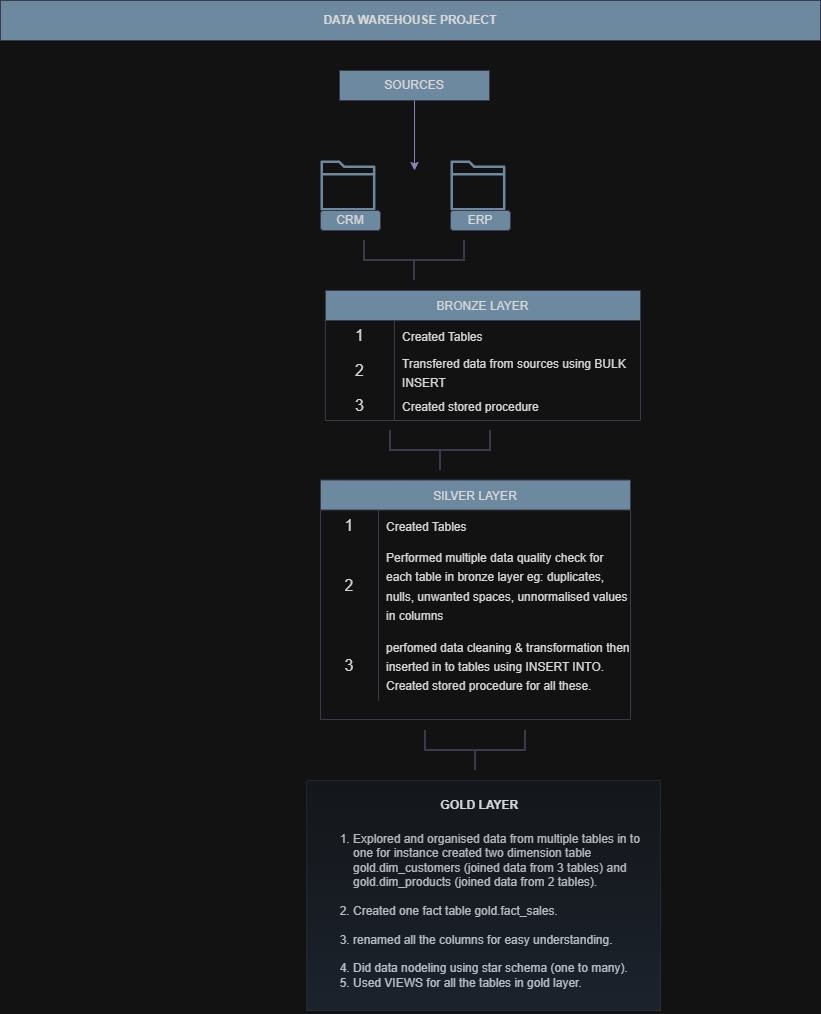

The diagram above was exported from draw.io. Its source (the exported page's mxGraphModel, read from the mxfile embedded in the PNG):
<mxGraphModel dx="946" dy="610" grid="0" gridSize="10" guides="1" tooltips="1" connect="1" arrows="1" fold="1" page="1" pageScale="1" pageWidth="827" pageHeight="1169" background="none" math="0" shadow="0">
  <root>
    <mxCell id="0" />
    <mxCell id="1" parent="0" />
    <mxCell id="hD9kUaKcrVnnhzfhzJXR-2" parent="1" style="rounded=0;whiteSpace=wrap;html=1;fontStyle=1;labelBackgroundColor=none;fillColor=#5D7F99;strokeColor=#D0CEE2;fontColor=#1A1A1A;" value="DATA WAREHOUSE PROJECT" vertex="1">
      <mxGeometry height="40" width="820" y="10" as="geometry" />
    </mxCell>
    <mxCell id="hD9kUaKcrVnnhzfhzJXR-3" parent="1" style="rounded=0;whiteSpace=wrap;html=1;labelBackgroundColor=none;fillColor=#5D7F99;strokeColor=#D0CEE2;fontColor=#1A1A1A;" value="SOURCES" vertex="1">
      <mxGeometry height="30" width="150" x="339" y="80" as="geometry" />
    </mxCell>
    <mxCell id="hD9kUaKcrVnnhzfhzJXR-5" edge="1" parent="1" source="hD9kUaKcrVnnhzfhzJXR-3" style="endArrow=classic;html=1;rounded=0;exitX=0.5;exitY=1;exitDx=0;exitDy=0;labelBackgroundColor=none;strokeColor=#736CA8;fontColor=default;" value="">
      <mxGeometry height="50" relative="1" width="50" as="geometry">
        <mxPoint x="380" y="160" as="sourcePoint" />
        <mxPoint x="414" y="180" as="targetPoint" />
      </mxGeometry>
    </mxCell>
    <mxCell id="hD9kUaKcrVnnhzfhzJXR-6" parent="1" style="sketch=0;outlineConnect=0;fontColor=#1A1A1A;fillColor=#5D7F99;strokeColor=none;dashed=0;verticalLabelPosition=bottom;verticalAlign=top;align=center;html=1;fontSize=12;fontStyle=0;aspect=fixed;pointerEvents=1;shape=mxgraph.aws4.folder;labelBackgroundColor=none;" value="" vertex="1">
      <mxGeometry height="50" width="54.93" x="320" y="170" as="geometry" />
    </mxCell>
    <mxCell id="hD9kUaKcrVnnhzfhzJXR-7" parent="1" style="sketch=0;outlineConnect=0;fontColor=#1A1A1A;fillColor=#5D7F99;strokeColor=none;dashed=0;verticalLabelPosition=bottom;verticalAlign=top;align=center;html=1;fontSize=12;fontStyle=0;aspect=fixed;pointerEvents=1;shape=mxgraph.aws4.folder;labelBackgroundColor=none;" value="" vertex="1">
      <mxGeometry height="50" width="54.93" x="450" y="170" as="geometry" />
    </mxCell>
    <mxCell id="hD9kUaKcrVnnhzfhzJXR-8" parent="1" style="rounded=1;whiteSpace=wrap;html=1;labelBackgroundColor=none;fillColor=#5D7F99;strokeColor=#D0CEE2;fontColor=#1A1A1A;" value="CRM" vertex="1">
      <mxGeometry height="20" width="60" x="320" y="220" as="geometry" />
    </mxCell>
    <mxCell id="hD9kUaKcrVnnhzfhzJXR-9" parent="1" style="rounded=1;whiteSpace=wrap;html=1;labelBackgroundColor=none;fillColor=#5D7F99;strokeColor=#D0CEE2;fontColor=#1A1A1A;" value="ERP" vertex="1">
      <mxGeometry height="20" width="60" x="450" y="220" as="geometry" />
    </mxCell>
    <mxCell id="hD9kUaKcrVnnhzfhzJXR-10" parent="1" style="strokeWidth=2;html=1;shape=mxgraph.flowchart.annotation_2;align=left;labelPosition=right;pointerEvents=1;direction=north;labelBackgroundColor=none;fillColor=#5D7F99;strokeColor=#D0CEE2;fontColor=#1A1A1A;" value="" vertex="1">
      <mxGeometry height="40" width="100" x="364" y="250" as="geometry" />
    </mxCell>
    <mxCell id="hD9kUaKcrVnnhzfhzJXR-19" parent="1" style="shape=table;startSize=30;container=1;collapsible=0;childLayout=tableLayout;fixedRows=1;rowLines=0;fontStyle=0;strokeColor=#D0CEE2;fontSize=12;labelBackgroundColor=none;fillColor=#5D7F99;fontColor=#1A1A1A;" value="BRONZE LAYER" vertex="1">
      <mxGeometry height="130" width="315.07" x="324.93" y="300" as="geometry" />
    </mxCell>
    <mxCell id="hD9kUaKcrVnnhzfhzJXR-20" parent="hD9kUaKcrVnnhzfhzJXR-19" style="shape=tableRow;horizontal=0;startSize=0;swimlaneHead=0;swimlaneBody=0;top=0;left=0;bottom=0;right=0;collapsible=0;dropTarget=0;fillColor=none;points=[[0,0.5],[1,0.5]];portConstraint=eastwest;strokeColor=#D0CEE2;fontSize=16;labelBackgroundColor=none;fontColor=#1A1A1A;" value="" vertex="1">
      <mxGeometry height="30" width="315.07" y="30" as="geometry" />
    </mxCell>
    <mxCell id="hD9kUaKcrVnnhzfhzJXR-21" parent="hD9kUaKcrVnnhzfhzJXR-20" style="shape=partialRectangle;html=1;whiteSpace=wrap;connectable=0;fillColor=none;top=0;left=0;bottom=0;right=0;overflow=hidden;pointerEvents=1;strokeColor=#D0CEE2;fontSize=16;labelBackgroundColor=none;fontColor=#1A1A1A;" value="1" vertex="1">
      <mxGeometry height="30" width="69" as="geometry">
        <mxRectangle height="30" width="69" as="alternateBounds" />
      </mxGeometry>
    </mxCell>
    <mxCell id="hD9kUaKcrVnnhzfhzJXR-22" parent="hD9kUaKcrVnnhzfhzJXR-20" style="shape=partialRectangle;html=1;whiteSpace=wrap;connectable=0;fillColor=none;top=0;left=0;bottom=0;right=0;align=left;spacingLeft=6;overflow=hidden;strokeColor=#D0CEE2;fontSize=16;labelBackgroundColor=none;fontColor=#1A1A1A;" value="&lt;font style=&quot;font-size: 12px;&quot;&gt;Created Tables&amp;nbsp;&lt;/font&gt;" vertex="1">
      <mxGeometry height="30" width="246" x="69" as="geometry">
        <mxRectangle height="30" width="246" as="alternateBounds" />
      </mxGeometry>
    </mxCell>
    <mxCell id="hD9kUaKcrVnnhzfhzJXR-23" parent="hD9kUaKcrVnnhzfhzJXR-19" style="shape=tableRow;horizontal=0;startSize=0;swimlaneHead=0;swimlaneBody=0;top=0;left=0;bottom=0;right=0;collapsible=0;dropTarget=0;fillColor=none;points=[[0,0.5],[1,0.5]];portConstraint=eastwest;strokeColor=#D0CEE2;fontSize=16;labelBackgroundColor=none;fontColor=#1A1A1A;" value="" vertex="1">
      <mxGeometry height="40" width="315.07" y="60" as="geometry" />
    </mxCell>
    <mxCell id="hD9kUaKcrVnnhzfhzJXR-24" parent="hD9kUaKcrVnnhzfhzJXR-23" style="shape=partialRectangle;html=1;whiteSpace=wrap;connectable=0;fillColor=none;top=0;left=0;bottom=0;right=0;overflow=hidden;strokeColor=#D0CEE2;fontSize=16;labelBackgroundColor=none;fontColor=#1A1A1A;" value="2" vertex="1">
      <mxGeometry height="40" width="69" as="geometry">
        <mxRectangle height="40" width="69" as="alternateBounds" />
      </mxGeometry>
    </mxCell>
    <mxCell id="hD9kUaKcrVnnhzfhzJXR-25" parent="hD9kUaKcrVnnhzfhzJXR-23" style="shape=partialRectangle;html=1;whiteSpace=wrap;connectable=0;fillColor=none;top=0;left=0;bottom=0;right=0;align=left;spacingLeft=6;overflow=hidden;strokeColor=#D0CEE2;fontSize=16;labelBackgroundColor=none;fontColor=#1A1A1A;" value="&lt;font style=&quot;font-size: 12px;&quot;&gt;Transfered data from sources using BULK INSERT&lt;/font&gt;&lt;div&gt;&lt;div&gt;&lt;div&gt;&lt;br&gt;&lt;/div&gt;&lt;/div&gt;&lt;/div&gt;" vertex="1">
      <mxGeometry height="40" width="246" x="69" as="geometry">
        <mxRectangle height="40" width="246" as="alternateBounds" />
      </mxGeometry>
    </mxCell>
    <mxCell id="hD9kUaKcrVnnhzfhzJXR-26" parent="hD9kUaKcrVnnhzfhzJXR-19" style="shape=tableRow;horizontal=0;startSize=0;swimlaneHead=0;swimlaneBody=0;top=0;left=0;bottom=0;right=0;collapsible=0;dropTarget=0;fillColor=none;points=[[0,0.5],[1,0.5]];portConstraint=eastwest;strokeColor=#D0CEE2;fontSize=16;labelBackgroundColor=none;fontColor=#1A1A1A;" value="" vertex="1">
      <mxGeometry height="30" width="315.07" y="100" as="geometry" />
    </mxCell>
    <mxCell id="hD9kUaKcrVnnhzfhzJXR-27" parent="hD9kUaKcrVnnhzfhzJXR-26" style="shape=partialRectangle;html=1;whiteSpace=wrap;connectable=0;fillColor=none;top=0;left=0;bottom=0;right=0;overflow=hidden;strokeColor=#D0CEE2;fontSize=16;labelBackgroundColor=none;fontColor=#1A1A1A;" value="3" vertex="1">
      <mxGeometry height="30" width="69" as="geometry">
        <mxRectangle height="30" width="69" as="alternateBounds" />
      </mxGeometry>
    </mxCell>
    <mxCell id="hD9kUaKcrVnnhzfhzJXR-28" parent="hD9kUaKcrVnnhzfhzJXR-26" style="shape=partialRectangle;html=1;whiteSpace=wrap;connectable=0;fillColor=none;top=0;left=0;bottom=0;right=0;align=left;spacingLeft=6;overflow=hidden;strokeColor=#D0CEE2;fontSize=16;labelBackgroundColor=none;fontColor=#1A1A1A;" value="&lt;font style=&quot;font-size: 12px;&quot;&gt;Created stored procedure&lt;/font&gt;" vertex="1">
      <mxGeometry height="30" width="246" x="69" as="geometry">
        <mxRectangle height="30" width="246" as="alternateBounds" />
      </mxGeometry>
    </mxCell>
    <mxCell id="hD9kUaKcrVnnhzfhzJXR-29" parent="1" style="strokeWidth=2;html=1;shape=mxgraph.flowchart.annotation_2;align=left;labelPosition=right;pointerEvents=1;direction=north;labelBackgroundColor=none;fillColor=#5D7F99;strokeColor=#D0CEE2;fontColor=#1A1A1A;" value="" vertex="1">
      <mxGeometry height="40" width="100" x="390" y="440" as="geometry" />
    </mxCell>
    <mxCell id="hD9kUaKcrVnnhzfhzJXR-30" parent="1" style="shape=table;startSize=30;container=1;collapsible=0;childLayout=tableLayout;fixedRows=1;rowLines=0;fontStyle=0;strokeColor=#D0CEE2;fontSize=12;labelBackgroundColor=none;fillColor=#5D7F99;fontColor=#1A1A1A;" value="SILVER LAYER" vertex="1">
      <mxGeometry height="239.5" width="310" x="320" y="489.5" as="geometry" />
    </mxCell>
    <mxCell id="hD9kUaKcrVnnhzfhzJXR-31" parent="hD9kUaKcrVnnhzfhzJXR-30" style="shape=tableRow;horizontal=0;startSize=0;swimlaneHead=0;swimlaneBody=0;top=0;left=0;bottom=0;right=0;collapsible=0;dropTarget=0;fillColor=none;points=[[0,0.5],[1,0.5]];portConstraint=eastwest;strokeColor=#D0CEE2;fontSize=16;labelBackgroundColor=none;fontColor=#1A1A1A;" value="" vertex="1">
      <mxGeometry height="30" width="310" y="30" as="geometry" />
    </mxCell>
    <mxCell id="hD9kUaKcrVnnhzfhzJXR-32" parent="hD9kUaKcrVnnhzfhzJXR-31" style="shape=partialRectangle;html=1;whiteSpace=wrap;connectable=0;fillColor=none;top=0;left=0;bottom=0;right=0;overflow=hidden;pointerEvents=1;strokeColor=#D0CEE2;fontSize=16;labelBackgroundColor=none;fontColor=#1A1A1A;" value="1" vertex="1">
      <mxGeometry height="30" width="58" as="geometry">
        <mxRectangle height="30" width="58" as="alternateBounds" />
      </mxGeometry>
    </mxCell>
    <mxCell id="hD9kUaKcrVnnhzfhzJXR-33" parent="hD9kUaKcrVnnhzfhzJXR-31" style="shape=partialRectangle;html=1;whiteSpace=wrap;connectable=0;fillColor=none;top=0;left=0;bottom=0;right=0;align=left;spacingLeft=6;overflow=hidden;strokeColor=#D0CEE2;fontSize=16;labelBackgroundColor=none;fontColor=#1A1A1A;" value="&lt;font style=&quot;font-size: 12px;&quot;&gt;Created Tables&amp;nbsp;&lt;/font&gt;" vertex="1">
      <mxGeometry height="30" width="252" x="58" as="geometry">
        <mxRectangle height="30" width="252" as="alternateBounds" />
      </mxGeometry>
    </mxCell>
    <mxCell id="hD9kUaKcrVnnhzfhzJXR-34" parent="hD9kUaKcrVnnhzfhzJXR-30" style="shape=tableRow;horizontal=0;startSize=0;swimlaneHead=0;swimlaneBody=0;top=0;left=0;bottom=0;right=0;collapsible=0;dropTarget=0;fillColor=none;points=[[0,0.5],[1,0.5]];portConstraint=eastwest;strokeColor=#D0CEE2;fontSize=16;labelBackgroundColor=none;fontColor=#1A1A1A;" value="" vertex="1">
      <mxGeometry height="90" width="310" y="60" as="geometry" />
    </mxCell>
    <mxCell id="hD9kUaKcrVnnhzfhzJXR-35" parent="hD9kUaKcrVnnhzfhzJXR-34" style="shape=partialRectangle;html=1;whiteSpace=wrap;connectable=0;fillColor=none;top=0;left=0;bottom=0;right=0;overflow=hidden;strokeColor=#D0CEE2;fontSize=16;labelBackgroundColor=none;fontColor=#1A1A1A;" value="2" vertex="1">
      <mxGeometry height="90" width="58" as="geometry">
        <mxRectangle height="90" width="58" as="alternateBounds" />
      </mxGeometry>
    </mxCell>
    <mxCell id="hD9kUaKcrVnnhzfhzJXR-36" parent="hD9kUaKcrVnnhzfhzJXR-34" style="shape=partialRectangle;html=1;whiteSpace=wrap;connectable=0;fillColor=none;top=0;left=0;bottom=0;right=0;align=left;spacingLeft=6;overflow=hidden;strokeColor=#D0CEE2;fontSize=16;labelBackgroundColor=none;fontColor=#1A1A1A;" value="&lt;div&gt;&lt;div&gt;&lt;div&gt;&lt;span style=&quot;font-size: 12px;&quot;&gt;Performed multiple data quality check for each table in bronze layer eg: duplicates, nulls, unwanted spaces, unnormalised values in columns&lt;/span&gt;&lt;/div&gt;&lt;/div&gt;&lt;/div&gt;" vertex="1">
      <mxGeometry height="90" width="252" x="58" as="geometry">
        <mxRectangle height="90" width="252" as="alternateBounds" />
      </mxGeometry>
    </mxCell>
    <mxCell id="hD9kUaKcrVnnhzfhzJXR-37" parent="hD9kUaKcrVnnhzfhzJXR-30" style="shape=tableRow;horizontal=0;startSize=0;swimlaneHead=0;swimlaneBody=0;top=0;left=0;bottom=0;right=0;collapsible=0;dropTarget=0;fillColor=none;points=[[0,0.5],[1,0.5]];portConstraint=eastwest;strokeColor=#D0CEE2;fontSize=16;labelBackgroundColor=none;fontColor=#1A1A1A;" value="" vertex="1">
      <mxGeometry height="71" width="310" y="150" as="geometry" />
    </mxCell>
    <mxCell id="hD9kUaKcrVnnhzfhzJXR-38" parent="hD9kUaKcrVnnhzfhzJXR-37" style="shape=partialRectangle;html=1;whiteSpace=wrap;connectable=0;fillColor=none;top=0;left=0;bottom=0;right=0;overflow=hidden;strokeColor=#D0CEE2;fontSize=16;labelBackgroundColor=none;fontColor=#1A1A1A;" value="3" vertex="1">
      <mxGeometry height="71" width="58" as="geometry">
        <mxRectangle height="71" width="58" as="alternateBounds" />
      </mxGeometry>
    </mxCell>
    <mxCell id="hD9kUaKcrVnnhzfhzJXR-39" parent="hD9kUaKcrVnnhzfhzJXR-37" style="shape=partialRectangle;html=1;whiteSpace=wrap;connectable=0;fillColor=none;top=0;left=0;bottom=0;right=0;align=left;spacingLeft=6;overflow=hidden;strokeColor=#D0CEE2;fontSize=16;labelBackgroundColor=none;fontColor=#1A1A1A;" value="&lt;div&gt;&lt;font style=&quot;font-size: 12px;&quot;&gt;perfomed data cleaning &amp;amp; transformation then inserted in to tables using INSERT INTO. Created stored procedure for all these.&lt;/font&gt;&lt;/div&gt;" vertex="1">
      <mxGeometry height="71" width="252" x="58" as="geometry">
        <mxRectangle height="71" width="252" as="alternateBounds" />
      </mxGeometry>
    </mxCell>
    <mxCell id="hD9kUaKcrVnnhzfhzJXR-40" parent="1" style="shape=tableRow;horizontal=0;startSize=0;swimlaneHead=0;swimlaneBody=0;top=0;left=0;bottom=0;right=0;collapsible=0;dropTarget=0;fillColor=none;points=[[0,0.5],[1,0.5]];portConstraint=eastwest;strokeColor=#D0CEE2;fontSize=16;labelBackgroundColor=none;fontColor=#1A1A1A;" value="" vertex="1">
      <mxGeometry height="30" width="270" x="320" y="680" as="geometry" />
    </mxCell>
    <mxCell id="hD9kUaKcrVnnhzfhzJXR-47" parent="1" style="strokeWidth=2;html=1;shape=mxgraph.flowchart.annotation_2;align=left;labelPosition=right;pointerEvents=1;direction=north;labelBackgroundColor=none;fillColor=#5D7F99;strokeColor=#D0CEE2;fontColor=#1A1A1A;" value="" vertex="1">
      <mxGeometry height="40" width="100" x="425" y="740" as="geometry" />
    </mxCell>
    <mxCell id="hD9kUaKcrVnnhzfhzJXR-48" parent="1" style="text;html=1;whiteSpace=wrap;overflow=hidden;rounded=0;align=center;labelBackgroundColor=none;fontColor=#1A1A1A;" value="&lt;h1 style=&quot;margin-top: 0px;&quot;&gt;&lt;span style=&quot;background-color: transparent; color: light-dark(rgb(0, 0, 0), rgb(255, 255, 255));&quot;&gt;&lt;font style=&quot;font-size: 12px;&quot;&gt;GOLD LAYER&amp;nbsp;&lt;/font&gt;&lt;/span&gt;&lt;/h1&gt;&lt;div style=&quot;text-align: left;&quot;&gt;&lt;ol&gt;&lt;li&gt;Explored and organised data from multiple tables in to one for instance created two dimension table gold.dim_customers (joined data from 3 tables) and gold.dim_products (joined data from 2 tables).&lt;br&gt;&lt;br&gt;&lt;/li&gt;&lt;li&gt;Created one fact table gold.fact_sales.&lt;br&gt;&lt;br&gt;&lt;/li&gt;&lt;li&gt;renamed all the columns for easy understanding.&lt;br&gt;&lt;br&gt;&lt;/li&gt;&lt;li&gt;Did data nodeling using star schema (one to many).&lt;br&gt;&lt;/li&gt;&lt;li&gt;Used VIEWS for all the tables in gold layer.&lt;/li&gt;&lt;/ol&gt;&lt;/div&gt;&lt;div&gt;&lt;span style=&quot;background-color: transparent; color: light-dark(rgb(0, 0, 0), rgb(255, 255, 255));&quot;&gt;&lt;font style=&quot;font-size: 12px;&quot;&gt;&lt;br&gt;&lt;/font&gt;&lt;/span&gt;&lt;/div&gt;" vertex="1">
      <mxGeometry height="230" width="337.54" x="312.46" y="790" as="geometry" />
    </mxCell>
    <mxCell id="hD9kUaKcrVnnhzfhzJXR-49" parent="1" style="rounded=0;whiteSpace=wrap;html=1;fillColor=#dae8fc;labelBackgroundColor=none;strokeColor=#6c8ebf;gradientColor=#7ea6e0;opacity=20;" value="" vertex="1">
      <mxGeometry height="230" width="353.77" x="306.23" y="790" as="geometry" />
    </mxCell>
  </root>
</mxGraphModel>